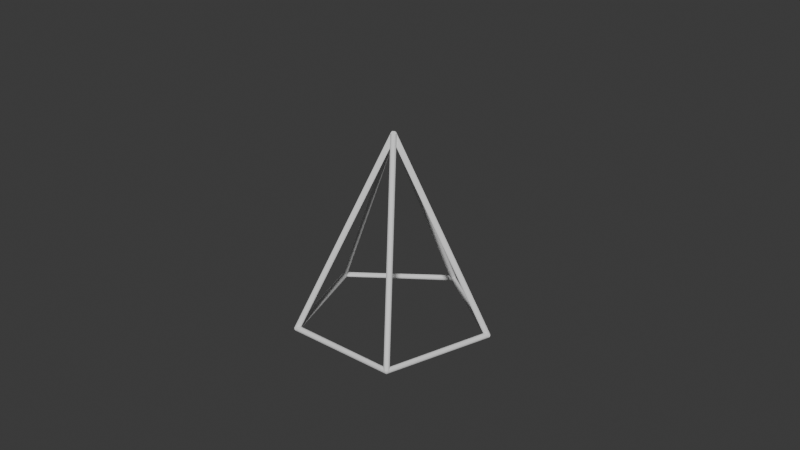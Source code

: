 # Source: limassegilimarusuk.blend  (saved by Blender 4.1.24; exported with 4.5.12 LTS)
import bpy
from mathutils import Matrix  # noqa: F401  (used for matrix-valued properties, if any)

bpy.ops.wm.read_factory_settings(use_empty=True)
scene = bpy.context.scene
scene.name = 'Scene'

# ---- collections
col_collection = bpy.data.collections.new('Collection'); scene.collection.children.link(col_collection)

# ---- world
world_world = bpy.data.worlds.new('World'); scene.world = world_world
world_world.use_nodes = True; world_world.node_tree.nodes.clear()
_N = world_world.node_tree.nodes; _L = world_world.node_tree.links
n0 = _N.new('ShaderNodeOutputWorld'); n0.name = 'World Output'; n0.location = (300, 300)
n1 = _N.new('ShaderNodeBackground'); n1.name = 'Background'; n1.location = (10, 300)
n1.inputs[0].default_value = (0.05088, 0.05088, 0.05088, 1.0)
_L.new(n1.outputs[0], n0.inputs[0])
n0.is_active_output = True
world_world.color = (0.05088, 0.05088, 0.05088)
world_world.use_sun_shadow = False
world_world.sun_shadow_jitter_overblur = 0.0

# ---- curves / text
cu_cone = bpy.data.curves.new('Cone', 'CURVE')
cu_cone.dimensions = '3D'
_sp = cu_cone.splines.new('POLY'); _sp.points.add(7)
_sp.points.foreach_set('co', [-0.9511, 0.309, -1.0, 0.0, -0.5878, -0.809, -1.0, 0.0, 0.0, 0.0, 1.0, 0.0, -0.9511, 0.309, -1.0, 0.0, 0.0, 1.0, -1.0, 0.0, 0.9511, 0.309, -1.0, 0.0, 0.0, 0.0, 1.0, 0.0, 0.0, 1.0, -1.0, 0.0])
_sp.order_v = 0
_sp.resolution_v = 0
_sp.use_endpoint_u = True
_sp.use_smooth = False
_sp = cu_cone.splines.new('POLY'); _sp.points.add(2)
_sp.points.foreach_set('co', [-0.5878, -0.809, -1.0, 0.0, 0.5878, -0.809, -1.0, 0.0, 0.9511, 0.309, -1.0, 0.0])
_sp.order_v = 0
_sp.resolution_v = 0
_sp.use_endpoint_u = True
_sp.use_smooth = False
_sp = cu_cone.splines.new('POLY'); _sp.points.add(1)
_sp.points.foreach_set('co', [0.0, 0.0, 1.0, 0.0, 0.5878, -0.809, -1.0, 0.0])
_sp.order_v = 0
_sp.resolution_v = 0
_sp.use_endpoint_u = True
_sp.use_smooth = False
cu_cone.bevel_depth = 0.03
cu_cone.fill_mode = 'FULL'

# ---- objects
ob_cone = bpy.data.objects.new('Cone', cu_cone)

# ---- transforms, parenting, visibility, modifiers, constraints
ob_cone.location = (0.0, 0.0, 0.0)
ob_cone.rotation_euler = (-1.629e-07, 0.0, 0.0)
ob_cone.color = (0.8, 0.8, 0.8, 1.0)

# ---- collection membership
col_collection.objects.link(ob_cone)

# ---- scene / render settings (as saved in the file)
scene.frame_start = 1; scene.frame_end = 250; scene.frame_set(1)
scene.render.engine = 'BLENDER_EEVEE_NEXT'
scene.cycles.sampling_pattern = 'TABULATED_SOBOL'
scene.eevee.ray_tracing_options.trace_max_roughness = 0.0
bpy.context.view_layer.update()

# ---- added for rendering (the .blend has no active camera and no usable light): camera, sun
cam_auto = bpy.data.cameras.new('AutoCamera')
cam_auto.lens = 50.0
cam_auto.sensor_width = 36.0
cam_auto.clip_end = 1000.0
ob_auto_camera = bpy.data.objects.new('AutoCamera', cam_auto)
scene.collection.objects.link(ob_auto_camera)
ob_auto_camera.location = (6.25708, -7.41301, 5.00567)
ob_auto_camera.rotation_euler = (1.09748, -7.21219e-08, 0.694738)
scene.camera = ob_auto_camera
light_auto_sun = bpy.data.lights.new('AutoSun', 'SUN')
light_auto_sun.energy = 3.0
light_auto_sun.angle = 0.0523599
ob_auto_sun = bpy.data.objects.new('AutoSun', light_auto_sun)
scene.collection.objects.link(ob_auto_sun)
ob_auto_sun.rotation_euler = (0.872665, 0.174533, 0.523599)
bpy.context.view_layer.update()
